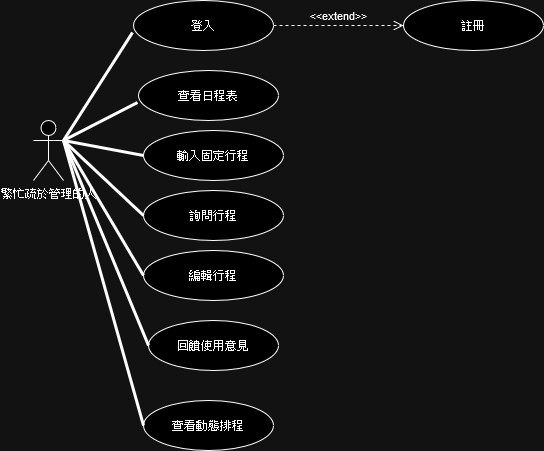

The diagram above was exported from draw.io. Its source (the exported page's mxGraphModel, read from the mxfile embedded in the PNG):
<mxGraphModel dx="1621" dy="386" grid="1" gridSize="10" guides="1" tooltips="1" connect="1" arrows="1" fold="1" page="1" pageScale="1" pageWidth="827" pageHeight="1169" math="0" shadow="0">
  <root>
    <mxCell id="0" />
    <mxCell id="1" parent="0" />
    <mxCell id="8-9XDru2MBB9iXI8fwiX-1" value="繁忙疏於管理的人" style="shape=umlActor;verticalLabelPosition=bottom;verticalAlign=top;html=1;" parent="1" vertex="1">
      <mxGeometry x="30" y="210" width="30" height="60" as="geometry" />
    </mxCell>
    <mxCell id="8-9XDru2MBB9iXI8fwiX-2" value="登入" style="ellipse;html=1;whiteSpace=wrap;" parent="1" vertex="1">
      <mxGeometry x="130" y="90" width="140" height="50" as="geometry" />
    </mxCell>
    <mxCell id="8-9XDru2MBB9iXI8fwiX-4" value="" style="endArrow=none;startArrow=none;endFill=0;startFill=0;endSize=8;html=1;verticalAlign=bottom;labelBackgroundColor=none;strokeWidth=3;rounded=0;entryX=-0.007;entryY=0.64;entryDx=0;entryDy=0;entryPerimeter=0;exitX=1;exitY=0.3333333333333333;exitDx=0;exitDy=0;exitPerimeter=0;" parent="1" source="8-9XDru2MBB9iXI8fwiX-1" target="8-9XDru2MBB9iXI8fwiX-2" edge="1">
      <mxGeometry width="160" relative="1" as="geometry">
        <mxPoint x="70" y="220" as="sourcePoint" />
        <mxPoint x="480" y="250" as="targetPoint" />
      </mxGeometry>
    </mxCell>
    <mxCell id="8-9XDru2MBB9iXI8fwiX-5" value="註冊" style="ellipse;html=1;whiteSpace=wrap;" parent="1" vertex="1">
      <mxGeometry x="400" y="90" width="140" height="50" as="geometry" />
    </mxCell>
    <mxCell id="8-9XDru2MBB9iXI8fwiX-10" value="&amp;lt;&amp;lt;extend&amp;gt;&amp;gt;" style="endArrow=open;startArrow=none;endFill=0;startFill=0;endSize=8;html=1;verticalAlign=bottom;dashed=1;labelBackgroundColor=none;rounded=0;exitX=1;exitY=0.5;exitDx=0;exitDy=0;entryX=0;entryY=0.5;entryDx=0;entryDy=0;" parent="1" source="8-9XDru2MBB9iXI8fwiX-2" target="8-9XDru2MBB9iXI8fwiX-5" edge="1">
      <mxGeometry width="160" relative="1" as="geometry">
        <mxPoint x="371.96000000000004" y="243" as="sourcePoint" />
        <mxPoint x="280" y="230" as="targetPoint" />
      </mxGeometry>
    </mxCell>
    <mxCell id="8-9XDru2MBB9iXI8fwiX-12" value="查看日程表" style="ellipse;html=1;whiteSpace=wrap;" parent="1" vertex="1">
      <mxGeometry x="135" y="160" width="140" height="50" as="geometry" />
    </mxCell>
    <mxCell id="8-9XDru2MBB9iXI8fwiX-13" value="" style="endArrow=none;startArrow=none;endFill=0;startFill=0;endSize=8;html=1;verticalAlign=bottom;labelBackgroundColor=none;strokeWidth=3;rounded=0;entryX=-0.007;entryY=0.64;entryDx=0;entryDy=0;entryPerimeter=0;exitX=1;exitY=0.3333333333333333;exitDx=0;exitDy=0;exitPerimeter=0;" parent="1" source="8-9XDru2MBB9iXI8fwiX-1" target="8-9XDru2MBB9iXI8fwiX-12" edge="1">
      <mxGeometry width="160" relative="1" as="geometry">
        <mxPoint x="70" y="160" as="sourcePoint" />
        <mxPoint x="480" y="190" as="targetPoint" />
      </mxGeometry>
    </mxCell>
    <mxCell id="8-9XDru2MBB9iXI8fwiX-22" value="詢問行程" style="ellipse;html=1;whiteSpace=wrap;" parent="1" vertex="1">
      <mxGeometry x="140" y="280" width="140" height="50" as="geometry" />
    </mxCell>
    <mxCell id="8-9XDru2MBB9iXI8fwiX-23" value="" style="endArrow=none;startArrow=none;endFill=0;startFill=0;endSize=8;html=1;verticalAlign=bottom;labelBackgroundColor=none;strokeWidth=3;rounded=0;entryX=0;entryY=0.5;entryDx=0;entryDy=0;exitX=1;exitY=0.3333333333333333;exitDx=0;exitDy=0;exitPerimeter=0;" parent="1" source="8-9XDru2MBB9iXI8fwiX-1" target="8-9XDru2MBB9iXI8fwiX-22" edge="1">
      <mxGeometry width="160" relative="1" as="geometry">
        <mxPoint x="60" y="220" as="sourcePoint" />
        <mxPoint x="480" y="290" as="targetPoint" />
      </mxGeometry>
    </mxCell>
    <mxCell id="8-9XDru2MBB9iXI8fwiX-24" value="輸入固定行程" style="ellipse;html=1;whiteSpace=wrap;" parent="1" vertex="1">
      <mxGeometry x="140" y="220" width="140" height="50" as="geometry" />
    </mxCell>
    <mxCell id="8-9XDru2MBB9iXI8fwiX-25" value="" style="endArrow=none;startArrow=none;endFill=0;startFill=0;endSize=8;html=1;verticalAlign=bottom;labelBackgroundColor=none;strokeWidth=3;rounded=0;entryX=0;entryY=0.5;entryDx=0;entryDy=0;exitX=1;exitY=0.3333333333333333;exitDx=0;exitDy=0;exitPerimeter=0;" parent="1" source="8-9XDru2MBB9iXI8fwiX-1" target="8-9XDru2MBB9iXI8fwiX-24" edge="1">
      <mxGeometry width="160" relative="1" as="geometry">
        <mxPoint x="80" y="230" as="sourcePoint" />
        <mxPoint x="490" y="300" as="targetPoint" />
      </mxGeometry>
    </mxCell>
    <mxCell id="8-9XDru2MBB9iXI8fwiX-26" value="編輯行程" style="ellipse;html=1;whiteSpace=wrap;" parent="1" vertex="1">
      <mxGeometry x="140" y="340" width="140" height="50" as="geometry" />
    </mxCell>
    <mxCell id="8-9XDru2MBB9iXI8fwiX-27" value="" style="endArrow=none;startArrow=none;endFill=0;startFill=0;endSize=8;html=1;verticalAlign=bottom;labelBackgroundColor=none;strokeWidth=3;rounded=0;entryX=0;entryY=0.5;entryDx=0;entryDy=0;exitX=1;exitY=0.3333333333333333;exitDx=0;exitDy=0;exitPerimeter=0;" parent="1" source="8-9XDru2MBB9iXI8fwiX-1" target="8-9XDru2MBB9iXI8fwiX-26" edge="1">
      <mxGeometry width="160" relative="1" as="geometry">
        <mxPoint x="60" y="220" as="sourcePoint" />
        <mxPoint x="490" y="440" as="targetPoint" />
      </mxGeometry>
    </mxCell>
    <mxCell id="8-9XDru2MBB9iXI8fwiX-28" value="查看動態排程" style="ellipse;html=1;whiteSpace=wrap;" parent="1" vertex="1">
      <mxGeometry x="140" y="490" width="130" height="50" as="geometry" />
    </mxCell>
    <mxCell id="8-9XDru2MBB9iXI8fwiX-29" value="回饋使用意見" style="ellipse;html=1;whiteSpace=wrap;" parent="1" vertex="1">
      <mxGeometry x="145" y="410" width="130" height="50" as="geometry" />
    </mxCell>
    <mxCell id="8-9XDru2MBB9iXI8fwiX-30" value="" style="endArrow=none;startArrow=none;endFill=0;startFill=0;endSize=8;html=1;verticalAlign=bottom;labelBackgroundColor=none;strokeWidth=3;rounded=0;entryX=0;entryY=0.5;entryDx=0;entryDy=0;exitX=1;exitY=0.3333333333333333;exitDx=0;exitDy=0;exitPerimeter=0;" parent="1" source="8-9XDru2MBB9iXI8fwiX-1" target="8-9XDru2MBB9iXI8fwiX-29" edge="1">
      <mxGeometry width="160" relative="1" as="geometry">
        <mxPoint x="60" y="220" as="sourcePoint" />
        <mxPoint x="140" y="492" as="targetPoint" />
      </mxGeometry>
    </mxCell>
    <mxCell id="8-9XDru2MBB9iXI8fwiX-31" value="" style="endArrow=none;startArrow=none;endFill=0;startFill=0;endSize=8;html=1;verticalAlign=bottom;labelBackgroundColor=none;strokeWidth=3;rounded=0;entryX=0;entryY=0.5;entryDx=0;entryDy=0;exitX=1;exitY=0.3333333333333333;exitDx=0;exitDy=0;exitPerimeter=0;" parent="1" source="8-9XDru2MBB9iXI8fwiX-1" target="8-9XDru2MBB9iXI8fwiX-28" edge="1">
      <mxGeometry width="160" relative="1" as="geometry">
        <mxPoint x="60" y="220" as="sourcePoint" />
        <mxPoint x="120" y="512" as="targetPoint" />
      </mxGeometry>
    </mxCell>
  </root>
</mxGraphModel>